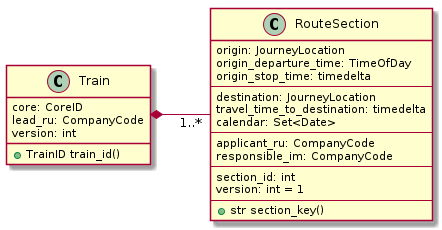

The diagram above was rendered by PlantUML. Its source (embedded in the PNG):
@startuml
left to right direction

class Train {
    core: CoreID
    lead_ru: CompanyCode
    version: int

    +TrainID train_id()
}

class RouteSection {
    origin: JourneyLocation
    origin_departure_time: TimeOfDay
    origin_stop_time: timedelta
    ---
    destination: JourneyLocation
    travel_time_to_destination: timedelta
    calendar: Set<Date>
    ---
    applicant_ru: CompanyCode
    responsible_im: CompanyCode
    ---
    section_id: int
    version: int = 1
    ---
    + str section_key()
}

Train *-- "1..*" RouteSection

@enduml